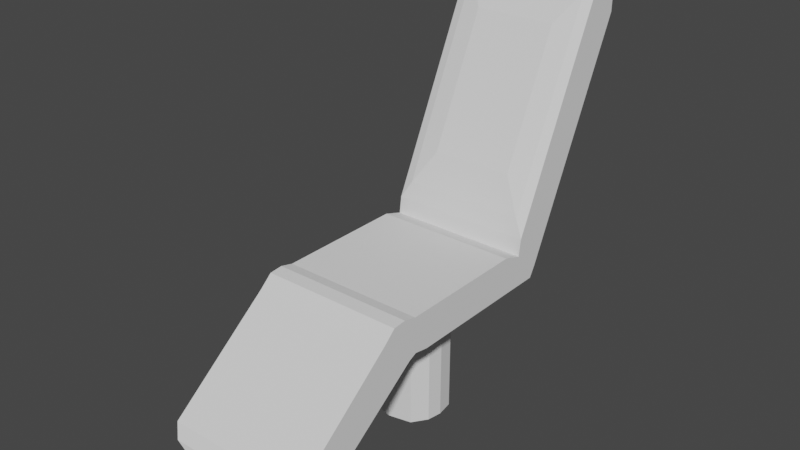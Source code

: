 # Source: DoctorsChair.blend  (saved by Blender 3.5.10; exported with 4.5.12 LTS)
import bpy
from mathutils import Matrix  # noqa: F401  (used for matrix-valued properties, if any)

bpy.ops.wm.read_factory_settings(use_empty=True)
scene = bpy.context.scene
scene.name = 'Scene'

# ---- collections
col_collection = bpy.data.collections.new('Collection'); scene.collection.children.link(col_collection)

# ---- world
world_world = bpy.data.worlds.new('World'); scene.world = world_world
world_world.use_nodes = True; world_world.node_tree.nodes.clear()
_N = world_world.node_tree.nodes; _L = world_world.node_tree.links
n0 = _N.new('ShaderNodeOutputWorld'); n0.name = 'World Output'; n0.location = (300, 300)
n1 = _N.new('ShaderNodeBackground'); n1.name = 'Background'; n1.location = (10, 300)
n1.inputs[0].default_value = (0.05088, 0.05088, 0.05088, 1.0)
_L.new(n1.outputs[0], n0.inputs[0])
n0.is_active_output = True
world_world.color = (0.05088, 0.05088, 0.05088)
world_world.use_sun_shadow = False
world_world.sun_shadow_jitter_overblur = 0.0

# ---- meshes
me_cube_001 = bpy.data.meshes.new('Cube.001')
me_cube_001.from_pydata([(-1.0, -1.05, -0.9392), (-1.0, -1.44, -0.4082), (-1.0, 1.355, -0.9749), (-1.0, 1.054, -0.5303), (1.0, -1.05, -0.9392), (1.0, -1.44, -0.4082), (1.0, 1.355, -0.9749), (1.0, 1.054, -0.5303), (-1.0, -2.636, -2.049), (-1.0, -3.076, -1.723), (1.0, -2.636, -2.049), (1.0, -3.076, -1.723), (-0.5651, -3.055, -2.21), (-0.5651, -3.206, -2.073), (0.5651, -3.055, -2.21), (0.5651, -3.206, -2.073), (0.9012, -3.174, -1.892), (0.9012, -2.861, -2.163), (-0.9012, -2.861, -2.163), (-0.9012, -3.174, -1.892), (-1.0, -0.8483, -0.9749), (-1.0, -1.068, -0.4391), (1.0, -0.8483, -0.9749), (1.0, -1.068, -0.4391), (-1.0, -1.608, -0.56), (1.0, -1.608, -0.56), (1.0, -1.167, -0.991), (-1.0, -1.167, -0.991), (-1.0, -0.9494, -0.957), (1.0, -1.254, -0.3928), (-1.0, -1.254, -0.3928), (1.0, -0.9494, -0.957), (-1.0, 2.92, 2.293), (-1.0, 2.566, 2.829), (1.0, 2.92, 2.293), (1.0, 2.566, 2.829), (-1.0, -1.228, -0.698), (-1.0, 1.194, -0.7315), (1.0, 1.194, -0.7315), (1.0, -1.228, -0.698), (-1.0, -2.836, -1.901), (1.0, -2.836, -1.901), (-0.5651, -3.168, -2.171), (0.5651, -3.168, -2.171), (-0.9012, -3.003, -2.04), (0.9012, -3.003, -2.04), (1.0, -0.9483, -0.7315), (-1.0, -0.9483, -0.7315), (-1.0, -1.367, -0.7952), (1.0, -1.367, -0.7952), (-1.0, -1.088, -0.7007), (1.0, -1.088, -0.7007), (-1.0, 2.868, 2.79), (1.0, 2.868, 2.79), (1.0, 1.085, -0.2941), (-1.0, 1.085, -0.2941), (-1.0, 1.44, -0.8299), (1.0, 1.44, -0.8299), (1.0, 1.333, -0.4599), (-1.0, 1.333, -0.4599), (-1.0, 0.7685, -0.4391), (1.0, 1.055, -0.9749), (-1.0, 1.055, -0.9749), (1.0, 0.7685, -0.4391), (1.0, 0.925, -0.7315), (-1.0, 0.925, -0.7315), (-1.0, -1.334, -0.5531), (-1.0, -2.956, -1.812), (-0.5651, -3.187, -2.122), (-0.9012, -3.089, -1.966), (-1.0, -1.488, -0.6776), (-1.0, 1.124, -0.6309), (1.0, 1.124, -0.6309), (1.0, -1.334, -0.5531), (1.0, -2.956, -1.812), (0.5651, -3.187, -2.122), (0.9012, -3.089, -1.966), (1.0, -1.008, -0.5853), (-1.0, -1.008, -0.5853), (1.0, -1.488, -0.6776), (-1.0, -1.171, -0.5468), (1.0, -1.171, -0.5468), (-1.0, 2.717, 2.858), (1.0, 2.717, 2.858), (1.0, 1.209, -0.377), (-1.0, 1.209, -0.377), (1.0, 0.8467, -0.5853), (-1.0, 0.8467, -0.5853), (-1.0, 1.274, -0.8532), (1.0, 1.274, -0.8532), (1.0, -1.139, -0.8186), (1.0, -2.736, -1.975), (0.5651, -3.111, -2.191), (0.9012, -2.932, -2.101), (1.0, -0.8983, -0.8532), (-1.0, -0.8983, -0.8532), (1.0, -1.267, -0.8931), (-1.0, -1.019, -0.8289), (1.0, -1.019, -0.8289), (-1.0, 2.923, 2.585), (1.0, 2.923, 2.585), (-1.0, -1.139, -0.8186), (-1.0, -2.736, -1.975), (-0.5651, -3.111, -2.191), (-0.9012, -2.932, -2.101), (-1.0, -1.267, -0.8931), (-1.0, 1.386, -0.6449), (1.0, 1.386, -0.6449), (-1.0, 0.9901, -0.8532), (1.0, 0.9901, -0.8532), (-0.5768, 2.182, 2.22), (0.5768, 2.182, 2.22), (0.5768, 1.328, 0.4186), (-0.5768, 1.328, 0.4186), (0.8633, 1.151, -0.05465), (-0.8633, 1.151, -0.05465), (-0.8633, 2.429, 2.641), (0.8633, 2.429, 2.641), (0.0, 1.355, -0.9749), (0.0, 1.054, -0.5303), (0.0, -1.05, -0.9392), (0.0, -1.44, -0.4082), (0.0, -2.636, -2.049), (0.0, -3.076, -1.723), (0.0, -3.055, -2.21), (0.0, -3.206, -2.073), (0.0, -3.174, -1.892), (0.0, -2.861, -2.163), (0.0, -1.068, -0.4391), (0.0, -0.8483, -0.9749), (0.0, -1.167, -0.991), (0.0, -1.608, -0.56), (0.0, -1.254, -0.3928), (0.0, -0.9494, -0.957), (0.0, 2.92, 2.293), (0.0, 2.566, 2.829), (0.0, 2.868, 2.79), (0.0, -3.168, -2.171), (0.0, 1.44, -0.8299), (0.0, 1.085, -0.2941), (0.0, 1.055, -0.9749), (0.0, 0.7685, -0.4391), (0.0, 2.717, 2.858), (0.0, -3.187, -2.122), (0.0, -3.111, -2.191), (0.0, 2.923, 2.585), (0.0, 2.182, 2.22), (0.0, 1.328, 0.4186), (0.0, 2.429, 2.641), (0.0, 1.151, -0.05465), (0.5, 1.054, -0.5303), (0.5, -1.05, -0.9392), (0.5, -2.636, -2.049), (0.2826, -3.055, -2.21), (0.4506, -3.174, -1.892), (0.5, -1.068, -0.4391), (0.5, -1.608, -0.56), (0.5, -1.254, -0.3928), (0.5, 2.566, 2.829), (0.5, 2.868, 2.79), (0.5, 1.44, -0.8299), (0.5, 0.7685, -0.4391), (0.5, 2.717, 2.858), (0.5, 2.923, 2.585), (0.2884, 2.182, 2.22), (0.4316, 2.429, 2.641), (0.5, 1.355, -0.9749), (0.5, -1.44, -0.4082), (0.5, -3.076, -1.723), (0.2826, -3.206, -2.073), (0.4506, -2.861, -2.163), (0.5, -0.8483, -0.9749), (0.5, -1.167, -0.991), (0.5, -0.9494, -0.957), (0.5, 2.92, 2.293), (0.2826, -3.168, -2.171), (0.5, 1.085, -0.2941), (0.5, 1.055, -0.9749), (0.2826, -3.187, -2.122), (0.2826, -3.111, -2.191), (0.2884, 1.328, 0.4186), (0.4316, 1.151, -0.05465), (-0.5, 1.355, -0.9749), (-0.5, -1.44, -0.4082), (-0.5, -3.076, -1.723), (-0.2826, -3.206, -2.073), (-0.4506, -2.861, -2.163), (-0.5, -0.8483, -0.9749), (-0.5, -1.167, -0.991), (-0.5, -0.9494, -0.957), (-0.5, 2.92, 2.293), (-0.2826, -3.168, -2.171), (-0.5, 1.085, -0.2941), (-0.5, 1.055, -0.9749), (-0.2826, -3.187, -2.122), (-0.2826, -3.111, -2.191), (-0.2884, 1.328, 0.4186), (-0.4316, 1.151, -0.05465), (-0.5, 1.054, -0.5303), (-0.5, -1.05, -0.9392), (-0.5, -2.636, -2.049), (-0.2826, -3.055, -2.21), (-0.4506, -3.174, -1.892), (-0.5, -1.068, -0.4391), (-0.5, -1.608, -0.56), (-0.5, -1.254, -0.3928), (-0.5, 2.566, 2.829), (-0.5, 2.868, 2.79), (-0.5, 1.44, -0.8299), (-0.5, 0.7685, -0.4391), (-0.5, 2.717, 2.858), (-0.5, 2.923, 2.585), (-0.2884, 2.182, 2.22), (-0.4316, 2.429, 2.641), (-1.0, 0.1035, -0.9749), (1.0, -0.1499, -0.4391), (1.0, -0.01163, -0.7315), (-1.0, -0.1499, -0.4391), (1.0, 0.1035, -0.9749), (-1.0, -0.01163, -0.7315), (-1.0, -0.08079, -0.5853), (1.0, -0.08079, -0.5853), (-1.0, 0.04593, -0.8532), (1.0, 0.04593, -0.8532), (0.0, -0.1499, -0.4391), (0.5, -0.1499, -0.4391), (0.5, 0.1035, -0.9749), (-0.5, 0.1035, -0.9749), (-0.5, -0.1499, -0.4391), (-1.0, -0.3724, -0.9749), (1.0, -0.6092, -0.4391), (1.0, -0.4799, -0.7315), (1.0, -0.5446, -0.5853), (1.0, -0.4262, -0.8532), (0.0, -0.3724, -0.9749), (0.0, -0.6092, -0.4391), (0.5, -0.6092, -0.4391), (0.3199, -0.3049, -0.9749), (-0.3481, -0.288, -0.9749), (-0.5, -0.6092, -0.4391), (-1.0, -0.6092, -0.4391), (1.0, -0.3724, -0.9749), (-1.0, -0.4799, -0.7315), (-1.0, -0.5446, -0.5853), (-1.0, -0.4262, -0.8532), (-1.0, 0.3093, -0.4391), (1.0, 0.5794, -0.9749), (-1.0, 0.4567, -0.7315), (-1.0, 0.383, -0.5853), (-1.0, 0.518, -0.8532), (-1.0, 0.5794, -0.9749), (1.0, 0.3093, -0.4391), (1.0, 0.4567, -0.7315), (1.0, 0.383, -0.5853), (1.0, 0.518, -0.8532), (0.0, 0.6669, -0.9749), (0.0, 0.3093, -0.4391), (0.5, 0.3093, -0.4391), (0.2918, 0.5794, -0.9749), (-0.2862, 0.5794, -0.9749), (-0.5, 0.3093, -0.4391), (0.0, 0.6669, -2.714), (0.0, 0.1035, -2.714), (0.2918, 0.5794, -2.714), (0.5, 0.1035, -2.714), (-0.2862, 0.5794, -2.714), (-0.5, 0.1035, -2.714), (0.0, -0.3724, -2.714), (0.3199, -0.3049, -2.714), (-0.3481, -0.288, -2.714), (-1.0, 0.3414, -0.9749), (1.0, 0.07967, -0.4391), (1.0, 0.2225, -0.7315), (1.0, 0.1511, -0.5853), (1.0, 0.282, -0.8532), (0.0, 0.07967, -0.4391), (0.5, 0.07967, -0.4391), (0.464, 0.3414, -0.9749), (-0.4514, 0.3414, -0.9749), (-0.5, 0.07967, -0.4391), (-1.0, 0.07967, -0.4391), (1.0, 0.3414, -0.9749), (-1.0, 0.2225, -0.7315), (-1.0, 0.1511, -0.5853), (-1.0, 0.282, -0.8532), (0.0, 0.3852, -2.714), (0.464, 0.3414, -2.714), (-0.4514, 0.3414, -2.714), (-1.0, -0.3796, -0.4391), (1.0, -0.1344, -0.9749), (-1.0, -0.2458, -0.7315), (-1.0, -0.3127, -0.5853), (-1.0, -0.1901, -0.8532), (-1.0, -0.1344, -0.9749), (1.0, -0.3796, -0.4391), (1.0, -0.2458, -0.7315), (1.0, -0.3127, -0.5853), (1.0, -0.1901, -0.8532), (0.0, -0.3796, -0.4391), (0.5, -0.3796, -0.4391), (0.4635, -0.1007, -0.9749), (-0.4629, -0.09224, -0.9749), (-0.5, -0.3796, -0.4391), (0.0, -0.1344, -2.714), (0.4635, -0.1007, -2.714), (-0.4629, -0.09224, -2.714)], [], [(87, 60, 3, 71), (181, 114, 112, 180), (81, 29, 5, 73), (204, 24, 9, 184), (173, 31, 4, 151), (205, 30, 1, 183), (76, 16, 15, 75), (79, 25, 11, 74), (105, 27, 8, 102), (172, 26, 10, 152), (194, 185, 13, 68), (170, 17, 14, 153), (104, 18, 12, 103), (202, 19, 13, 185), (184, 9, 19, 202), (102, 8, 18, 104), (152, 10, 17, 170), (74, 11, 16, 76), (239, 240, 21, 203), (237, 241, 22, 171), (232, 230, 23, 77), (80, 30, 21, 78), (151, 4, 26, 172), (101, 0, 27, 105), (73, 5, 25, 79), (183, 1, 24, 204), (66, 1, 30, 80), (203, 21, 30, 205), (171, 22, 31, 173), (77, 23, 29, 81), (162, 158, 35, 83), (85, 55, 33, 82), (107, 57, 34, 100), (208, 56, 32, 190), (84, 58, 53, 83), (106, 59, 52, 99), (163, 159, 53, 100), (94, 46, 51, 98), (101, 36, 50, 97), (90, 39, 49, 96), (66, 36, 48, 70), (97, 50, 47, 95), (233, 231, 46, 94), (91, 41, 45, 93), (67, 40, 44, 69), (69, 44, 42, 68), (195, 191, 42, 103), (70, 48, 40, 67), (96, 49, 41, 91), (93, 45, 43, 92), (98, 51, 39, 90), (108, 65, 37, 88), (88, 37, 59, 106), (72, 38, 58, 84), (182, 2, 56, 208), (89, 6, 57, 107), (71, 3, 55, 85), (150, 7, 54, 176), (249, 247, 65, 108), (89, 38, 64, 109), (72, 7, 63, 86), (166, 6, 61, 177), (198, 3, 60, 209), (248, 245, 60, 87), (247, 248, 87, 65), (38, 72, 86, 64), (37, 71, 85, 59), (7, 72, 84, 54), (24, 70, 67, 9), (19, 69, 68, 13), (9, 67, 69, 19), (1, 66, 70, 24), (54, 84, 83, 35), (59, 85, 82, 52), (159, 162, 83, 53), (46, 77, 81, 51), (36, 66, 80, 50), (39, 73, 79, 49), (50, 80, 78, 47), (231, 232, 77, 46), (41, 74, 76, 45), (191, 194, 68, 42), (49, 79, 74, 41), (45, 76, 75, 43), (51, 81, 73, 39), (65, 87, 71, 37), (6, 89, 109, 61), (250, 249, 108, 62), (38, 89, 107, 58), (2, 88, 106, 56), (62, 108, 88, 2), (31, 98, 90, 4), (17, 93, 92, 14), (26, 96, 91, 10), (201, 195, 103, 12), (10, 91, 93, 17), (241, 233, 94, 22), (28, 97, 95, 20), (4, 90, 96, 26), (0, 101, 97, 28), (22, 94, 98, 31), (174, 163, 100, 34), (56, 106, 99, 32), (58, 107, 100, 53), (36, 101, 105, 48), (40, 102, 104, 44), (44, 104, 103, 42), (48, 105, 102, 40), (180, 112, 111, 164), (116, 115, 113, 110), (114, 117, 111, 112), (213, 116, 110, 212), (206, 33, 116, 213), (54, 35, 117, 114), (33, 55, 115, 116), (176, 54, 114, 181), (192, 139, 149, 197), (158, 135, 148, 165), (165, 148, 146, 164), (196, 147, 146, 212), (190, 211, 145, 134), (153, 179, 144, 124), (175, 178, 143, 137), (207, 210, 142, 136), (150, 119, 141, 161), (182, 118, 140, 193), (198, 119, 139, 192), (166, 118, 138, 160), (179, 175, 137, 144), (211, 207, 136, 145), (160, 138, 134, 174), (210, 206, 135, 142), (187, 129, 133, 189), (155, 128, 132, 157), (167, 121, 131, 156), (199, 120, 130, 188), (238, 234, 129, 187), (236, 235, 128, 155), (200, 122, 127, 186), (168, 123, 126, 154), (154, 126, 125, 169), (186, 127, 124, 201), (178, 169, 125, 143), (188, 130, 122, 200), (157, 132, 121, 167), (189, 133, 120, 199), (156, 131, 123, 168), (197, 149, 147, 196), (25, 156, 168, 11), (29, 157, 167, 5), (75, 15, 169, 178), (16, 154, 169, 15), (11, 168, 154, 16), (230, 236, 155, 23), (5, 167, 156, 25), (23, 155, 157, 29), (57, 160, 174, 34), (92, 43, 175, 179), (6, 166, 160, 57), (7, 150, 161, 63), (43, 75, 178, 175), (14, 92, 179, 153), (117, 165, 164, 111), (35, 158, 165, 117), (139, 176, 181, 149), (147, 180, 164, 146), (134, 145, 163, 174), (136, 142, 162, 159), (118, 166, 177, 140), (119, 150, 176, 139), (145, 136, 159, 163), (142, 135, 158, 162), (129, 171, 173, 133), (120, 151, 172, 130), (234, 237, 171, 129), (122, 152, 170, 127), (127, 170, 153, 124), (130, 172, 152, 122), (133, 173, 151, 120), (149, 181, 180, 147), (115, 197, 196, 113), (28, 189, 199, 0), (27, 188, 200, 8), (18, 186, 201, 12), (8, 200, 186, 18), (229, 238, 187, 20), (0, 199, 188, 27), (20, 187, 189, 28), (82, 33, 206, 210), (99, 52, 207, 211), (3, 198, 192, 55), (2, 182, 193, 62), (52, 82, 210, 207), (32, 99, 211, 190), (113, 196, 212, 110), (55, 192, 197, 115), (135, 206, 213, 148), (148, 213, 212, 146), (124, 144, 195, 201), (137, 143, 194, 191), (119, 198, 209, 141), (118, 182, 208, 138), (144, 137, 191, 195), (138, 208, 190, 134), (128, 203, 205, 132), (121, 183, 204, 131), (235, 239, 203, 128), (123, 184, 202, 126), (126, 202, 185, 125), (143, 125, 185, 194), (132, 205, 183, 121), (131, 204, 184, 123), (275, 279, 228, 224), (270, 278, 227, 214), (255, 258, 263, 261), (271, 276, 225, 215), (276, 275, 224, 225), (278, 259, 265, 287), (281, 274, 223, 218), (293, 292, 222, 214), (272, 273, 221, 216), (290, 291, 220, 219), (291, 288, 217, 220), (292, 290, 219, 222), (274, 272, 216, 223), (273, 271, 215, 221), (277, 281, 218, 226), (279, 280, 217, 228), (95, 47, 242, 244), (78, 21, 240, 243), (47, 78, 243, 242), (20, 95, 244, 229), (298, 302, 239, 235), (293, 301, 238, 229), (300, 237, 268, 304), (294, 299, 236, 230), (299, 298, 235, 236), (259, 255, 261, 265), (289, 297, 233, 241), (295, 296, 232, 231), (297, 295, 231, 233), (296, 294, 230, 232), (300, 289, 241, 237), (302, 288, 240, 239), (209, 60, 245, 260), (177, 61, 246, 258), (86, 63, 251, 253), (109, 64, 252, 254), (64, 86, 253, 252), (61, 109, 254, 246), (193, 140, 255, 259), (161, 141, 256, 257), (63, 161, 257, 251), (140, 177, 258, 255), (62, 193, 259, 250), (141, 209, 260, 256), (270, 284, 249, 250), (282, 283, 248, 247), (283, 280, 245, 248), (284, 282, 247, 249), (285, 286, 264, 262), (287, 285, 262, 266), (303, 304, 268, 267), (305, 303, 267, 269), (237, 234, 267, 268), (301, 227, 266, 305), (234, 238, 269, 267), (277, 226, 264, 286), (258, 277, 286, 263), (265, 261, 285, 287), (261, 263, 286, 285), (222, 219, 282, 284), (220, 217, 280, 283), (219, 220, 283, 282), (214, 222, 284, 270), (260, 245, 280, 279), (258, 246, 281, 277), (253, 251, 271, 273), (254, 252, 272, 274), (252, 253, 273, 272), (246, 254, 274, 281), (227, 278, 287, 266), (257, 256, 275, 276), (251, 257, 276, 271), (250, 259, 278, 270), (256, 260, 279, 275), (238, 301, 305, 269), (266, 262, 303, 305), (262, 264, 304, 303), (228, 217, 288, 302), (226, 218, 289, 300), (221, 215, 294, 296), (223, 216, 295, 297), (216, 221, 296, 295), (218, 223, 297, 289), (225, 224, 298, 299), (215, 225, 299, 294), (226, 300, 304, 264), (214, 227, 301, 293), (224, 228, 302, 298), (244, 242, 290, 292), (243, 240, 288, 291), (242, 243, 291, 290), (229, 244, 292, 293)])
_uv = me_cube_001.uv_layers.new(name='UVMap')
_uv.uv.foreach_set('vector', [0.5568, 0.1868, 0.625, 0.1868, 0.625, 0.25, 0.5568, 0.25, 0.6875, 0.5, 0.625, 0.5, 0.625, 0.5, 0.6875, 0.5, 0.5568, 0.6875, 0.625, 0.6875, 0.625, 0.75, 0.5568, 0.75, 0.8125, 0.75, 0.875, 0.75, 0.875, 0.75, 0.8125, 0.75, 0.3125, 0.6875, 0.375, 0.6875, 0.375, 0.75, 0.3125, 0.75, 0.8125, 0.6875, 0.875, 0.6875, 0.875, 0.75, 0.8125, 0.75, 0.5568, 0.75, 0.625, 0.75, 0.625, 0.75, 0.5568, 0.75, 0.5568, 0.75, 0.625, 0.75, 0.625, 0.75, 0.5568, 0.75, 0.4318, 0.0, 0.375, 0.0, 0.375, 0.0, 0.4318, 0.0, 0.3125, 0.75, 0.375, 0.75, 0.375, 0.75, 0.3125, 0.75, 0.5568, 0.9375, 0.625, 0.9375, 0.625, 1.0, 0.5568, 1.0, 0.3125, 0.75, 0.375, 0.75, 0.375, 0.75, 0.3125, 0.75, 0.4318, 0.0, 0.375, 0.0, 0.375, 0.0, 0.4318, 0.0, 0.8125, 0.75, 0.875, 0.75, 0.875, 0.75, 0.8125, 0.75, 0.8125, 0.75, 0.875, 0.75, 0.875, 0.75, 0.8125, 0.75, 0.4318, 0.0, 0.375, 0.0, 0.375, 0.0, 0.4318, 0.0, 0.3125, 0.75, 0.375, 0.75, 0.375, 0.75, 0.3125, 0.75, 0.5568, 0.75, 0.625, 0.75, 0.625, 0.75, 0.5568, 0.75, 0.8125, 0.6096, 0.875, 0.6096, 0.875, 0.625, 0.8125, 0.625, 0.3125, 0.6096, 0.375, 0.6096, 0.375, 0.625, 0.3125, 0.625, 0.5568, 0.6096, 0.625, 0.6096, 0.625, 0.625, 0.5568, 0.625, 0.5568, 0.0625, 0.625, 0.0625, 0.625, 0.125, 0.5568, 0.125, 0.3125, 0.75, 0.375, 0.75, 0.375, 0.75, 0.3125, 0.75, 0.4318, 0.0, 0.375, 0.0, 0.375, 0.0, 0.4318, 0.0, 0.5568, 0.75, 0.625, 0.75, 0.625, 0.75, 0.5568, 0.75, 0.8125, 0.75, 0.875, 0.75, 0.875, 0.75, 0.8125, 0.75, 0.5568, 0.0, 0.625, 0.0, 0.625, 0.0625, 0.5568, 0.0625, 0.8125, 0.625, 0.875, 0.625, 0.875, 0.6875, 0.8125, 0.6875, 0.3125, 0.625, 0.375, 0.625, 0.375, 0.6875, 0.3125, 0.6875, 0.5568, 0.625, 0.625, 0.625, 0.625, 0.6875, 0.5568, 0.6875, 0.5568, 0.4375, 0.625, 0.4375, 0.625, 0.5, 0.5568, 0.5, 0.5568, 0.25, 0.625, 0.25, 0.625, 0.25, 0.5568, 0.25, 0.4318, 0.5, 0.375, 0.5, 0.375, 0.5, 0.4318, 0.5, 0.1875, 0.5, 0.125, 0.5, 0.125, 0.5, 0.1875, 0.5, 0.5568, 0.5, 0.4886, 0.5, 0.4886, 0.5, 0.5568, 0.5, 0.4318, 0.25, 0.4886, 0.25, 0.4886, 0.25, 0.4318, 0.25, 0.4318, 0.4375, 0.4886, 0.4375, 0.4886, 0.5, 0.4318, 0.5, 0.4318, 0.625, 0.4886, 0.625, 0.4886, 0.6875, 0.4318, 0.6875, 0.4318, 0.0, 0.4886, 0.0, 0.4886, 0.0625, 0.4318, 0.0625, 0.4318, 0.75, 0.4886, 0.75, 0.4886, 0.75, 0.4318, 0.75, 0.5568, 0.0, 0.4886, 0.0, 0.4886, 0.0, 0.5568, 0.0, 0.4318, 0.0625, 0.4886, 0.0625, 0.4886, 0.125, 0.4318, 0.125, 0.4318, 0.6096, 0.4886, 0.6096, 0.4886, 0.625, 0.4318, 0.625, 0.4318, 0.75, 0.4886, 0.75, 0.4886, 0.75, 0.4318, 0.75, 0.5568, 0.0, 0.4886, 0.0, 0.4886, 0.0, 0.5568, 0.0, 0.5568, 0.0, 0.4886, 0.0, 0.4886, 0.0, 0.5568, 0.0, 0.4318, 0.9375, 0.4886, 0.9375, 0.4886, 1.0, 0.4318, 1.0, 0.5568, 0.0, 0.4886, 0.0, 0.4886, 0.0, 0.5568, 0.0, 0.4318, 0.75, 0.4886, 0.75, 0.4886, 0.75, 0.4318, 0.75, 0.4318, 0.75, 0.4886, 0.75, 0.4886, 0.75, 0.4318, 0.75, 0.4318, 0.6875, 0.4886, 0.6875, 0.4886, 0.75, 0.4318, 0.75, 0.4318, 0.1868, 0.4886, 0.1868, 0.4886, 0.25, 0.4318, 0.25, 0.4318, 0.25, 0.4886, 0.25, 0.4886, 0.25, 0.4318, 0.25, 0.5568, 0.5, 0.4886, 0.5, 0.4886, 0.5, 0.5568, 0.5, 0.1875, 0.5, 0.125, 0.5, 0.125, 0.5, 0.1875, 0.5, 0.4318, 0.5, 0.375, 0.5, 0.375, 0.5, 0.4318, 0.5, 0.5568, 0.25, 0.625, 0.25, 0.625, 0.25, 0.5568, 0.25, 0.6875, 0.5, 0.625, 0.5, 0.625, 0.5, 0.6875, 0.5, 0.4318, 0.1713, 0.4886, 0.1713, 0.4886, 0.1868, 0.4318, 0.1868, 0.4318, 0.5, 0.4886, 0.5, 0.4886, 0.5632, 0.4318, 0.5632, 0.5568, 0.5, 0.625, 0.5, 0.625, 0.5632, 0.5568, 0.5632, 0.3125, 0.5, 0.375, 0.5, 0.375, 0.5632, 0.3125, 0.5632, 0.8125, 0.5, 0.875, 0.5, 0.875, 0.5632, 0.8125, 0.5632, 0.5568, 0.1713, 0.625, 0.1713, 0.625, 0.1868, 0.5568, 0.1868, 0.4886, 0.1713, 0.5568, 0.1713, 0.5568, 0.1868, 0.4886, 0.1868, 0.4886, 0.5, 0.5568, 0.5, 0.5568, 0.5632, 0.4886, 0.5632, 0.4886, 0.25, 0.5568, 0.25, 0.5568, 0.25, 0.4886, 0.25, 0.625, 0.5, 0.5568, 0.5, 0.5568, 0.5, 0.625, 0.5, 0.625, 0.0, 0.5568, 0.0, 0.5568, 0.0, 0.625, 0.0, 0.625, 0.0, 0.5568, 0.0, 0.5568, 0.0, 0.625, 0.0, 0.625, 0.0, 0.5568, 0.0, 0.5568, 0.0, 0.625, 0.0, 0.625, 0.0, 0.5568, 0.0, 0.5568, 0.0, 0.625, 0.0, 0.625, 0.5, 0.5568, 0.5, 0.5568, 0.5, 0.625, 0.5, 0.4886, 0.25, 0.5568, 0.25, 0.5568, 0.25, 0.4886, 0.25, 0.4886, 0.4375, 0.5568, 0.4375, 0.5568, 0.5, 0.4886, 0.5, 0.4886, 0.625, 0.5568, 0.625, 0.5568, 0.6875, 0.4886, 0.6875, 0.4886, 0.0, 0.5568, 0.0, 0.5568, 0.0625, 0.4886, 0.0625, 0.4886, 0.75, 0.5568, 0.75, 0.5568, 0.75, 0.4886, 0.75, 0.4886, 0.0625, 0.5568, 0.0625, 0.5568, 0.125, 0.4886, 0.125, 0.4886, 0.6096, 0.5568, 0.6096, 0.5568, 0.625, 0.4886, 0.625, 0.4886, 0.75, 0.5568, 0.75, 0.5568, 0.75, 0.4886, 0.75, 0.4886, 0.9375, 0.5568, 0.9375, 0.5568, 1.0, 0.4886, 1.0, 0.4886, 0.75, 0.5568, 0.75, 0.5568, 0.75, 0.4886, 0.75, 0.4886, 0.75, 0.5568, 0.75, 0.5568, 0.75, 0.4886, 0.75, 0.4886, 0.6875, 0.5568, 0.6875, 0.5568, 0.75, 0.4886, 0.75, 0.4886, 0.1868, 0.5568, 0.1868, 0.5568, 0.25, 0.4886, 0.25, 0.375, 0.5, 0.4318, 0.5, 0.4318, 0.5632, 0.375, 0.5632, 0.375, 0.1713, 0.4318, 0.1713, 0.4318, 0.1868, 0.375, 0.1868, 0.4886, 0.5, 0.4318, 0.5, 0.4318, 0.5, 0.4886, 0.5, 0.375, 0.25, 0.4318, 0.25, 0.4318, 0.25, 0.375, 0.25, 0.375, 0.1868, 0.4318, 0.1868, 0.4318, 0.25, 0.375, 0.25, 0.375, 0.6875, 0.4318, 0.6875, 0.4318, 0.75, 0.375, 0.75, 0.375, 0.75, 0.4318, 0.75, 0.4318, 0.75, 0.375, 0.75, 0.375, 0.75, 0.4318, 0.75, 0.4318, 0.75, 0.375, 0.75, 0.375, 0.9375, 0.4318, 0.9375, 0.4318, 1.0, 0.375, 1.0, 0.375, 0.75, 0.4318, 0.75, 0.4318, 0.75, 0.375, 0.75, 0.375, 0.6096, 0.4318, 0.6096, 0.4318, 0.625, 0.375, 0.625, 0.375, 0.0625, 0.4318, 0.0625, 0.4318, 0.125, 0.375, 0.125, 0.375, 0.75, 0.4318, 0.75, 0.4318, 0.75, 0.375, 0.75, 0.375, 0.0, 0.4318, 0.0, 0.4318, 0.0625, 0.375, 0.0625, 0.375, 0.625, 0.4318, 0.625, 0.4318, 0.6875, 0.375, 0.6875, 0.375, 0.4375, 0.4318, 0.4375, 0.4318, 0.5, 0.375, 0.5, 0.375, 0.25, 0.4318, 0.25, 0.4318, 0.25, 0.375, 0.25, 0.4886, 0.5, 0.4318, 0.5, 0.4318, 0.5, 0.4886, 0.5, 0.4886, 0.0, 0.4318, 0.0, 0.4318, 0.0, 0.4886, 0.0, 0.4886, 0.0, 0.4318, 0.0, 0.4318, 0.0, 0.4886, 0.0, 0.4886, 0.0, 0.4318, 0.0, 0.4318, 0.0, 0.4886, 0.0, 0.4886, 0.0, 0.4318, 0.0, 0.4318, 0.0, 0.4886, 0.0, 0.6875, 0.5, 0.625, 0.5, 0.625, 0.5, 0.6875, 0.5, 0.625, 0.25, 0.625, 0.25, 0.625, 0.25, 0.625, 0.25, 0.625, 0.5, 0.625, 0.5, 0.625, 0.5, 0.625, 0.5, 0.625, 0.3125, 0.625, 0.25, 0.625, 0.25, 0.625, 0.3125, 0.625, 0.3125, 0.625, 0.25, 0.625, 0.25, 0.625, 0.3125, 0.625, 0.5, 0.625, 0.5, 0.625, 0.5, 0.625, 0.5, 0.625, 0.25, 0.625, 0.25, 0.625, 0.25, 0.625, 0.25, 0.6875, 0.5, 0.625, 0.5, 0.625, 0.5, 0.6875, 0.5, 0.8125, 0.5, 0.75, 0.5, 0.75, 0.5, 0.8125, 0.5, 0.625, 0.4375, 0.625, 0.375, 0.625, 0.375, 0.625, 0.4375, 0.625, 0.4375, 0.625, 0.375, 0.625, 0.375, 0.625, 0.4375, 0.8125, 0.5, 0.75, 0.5, 0.75, 0.5, 0.8125, 0.5, 0.375, 0.3125, 0.4318, 0.3125, 0.4318, 0.375, 0.375, 0.375, 0.375, 0.8125, 0.4318, 0.8125, 0.4318, 0.875, 0.375, 0.875, 0.4886, 0.8125, 0.5568, 0.8125, 0.5568, 0.875, 0.4886, 0.875, 0.4886, 0.3125, 0.5568, 0.3125, 0.5568, 0.375, 0.4886, 0.375, 0.6875, 0.5, 0.75, 0.5, 0.75, 0.5632, 0.6875, 0.5632, 0.1875, 0.5, 0.25, 0.5, 0.25, 0.5632, 0.1875, 0.5632, 0.8125, 0.5, 0.75, 0.5, 0.75, 0.5, 0.8125, 0.5, 0.3125, 0.5, 0.25, 0.5, 0.25, 0.5, 0.3125, 0.5, 0.4318, 0.8125, 0.4886, 0.8125, 0.4886, 0.875, 0.4318, 0.875, 0.4318, 0.3125, 0.4886, 0.3125, 0.4886, 0.375, 0.4318, 0.375, 0.3125, 0.5, 0.25, 0.5, 0.25, 0.5, 0.3125, 0.5, 0.5568, 0.3125, 0.625, 0.3125, 0.625, 0.375, 0.5568, 0.375, 0.1875, 0.625, 0.25, 0.625, 0.25, 0.6875, 0.1875, 0.6875, 0.6875, 0.625, 0.75, 0.625, 0.75, 0.6875, 0.6875, 0.6875, 0.6875, 0.75, 0.75, 0.75, 0.75, 0.75, 0.6875, 0.75, 0.1875, 0.75, 0.25, 0.75, 0.25, 0.75, 0.1875, 0.75, 0.1875, 0.6096, 0.25, 0.6096, 0.25, 0.625, 0.1875, 0.625, 0.6875, 0.6096, 0.75, 0.6096, 0.75, 0.625, 0.6875, 0.625, 0.1875, 0.75, 0.25, 0.75, 0.25, 0.75, 0.1875, 0.75, 0.6875, 0.75, 0.75, 0.75, 0.75, 0.75, 0.6875, 0.75, 0.6875, 0.75, 0.75, 0.75, 0.75, 0.75, 0.6875, 0.75, 0.1875, 0.75, 0.25, 0.75, 0.25, 0.75, 0.1875, 0.75, 0.5568, 0.8125, 0.625, 0.8125, 0.625, 0.875, 0.5568, 0.875, 0.1875, 0.75, 0.25, 0.75, 0.25, 0.75, 0.1875, 0.75, 0.6875, 0.6875, 0.75, 0.6875, 0.75, 0.75, 0.6875, 0.75, 0.1875, 0.6875, 0.25, 0.6875, 0.25, 0.75, 0.1875, 0.75, 0.6875, 0.75, 0.75, 0.75, 0.75, 0.75, 0.6875, 0.75, 0.8125, 0.5, 0.75, 0.5, 0.75, 0.5, 0.8125, 0.5, 0.625, 0.75, 0.6875, 0.75, 0.6875, 0.75, 0.625, 0.75, 0.625, 0.6875, 0.6875, 0.6875, 0.6875, 0.75, 0.625, 0.75, 0.5568, 0.75, 0.625, 0.75, 0.625, 0.8125, 0.5568, 0.8125, 0.625, 0.75, 0.6875, 0.75, 0.6875, 0.75, 0.625, 0.75, 0.625, 0.75, 0.6875, 0.75, 0.6875, 0.75, 0.625, 0.75, 0.625, 0.6096, 0.6875, 0.6096, 0.6875, 0.625, 0.625, 0.625, 0.625, 0.75, 0.6875, 0.75, 0.6875, 0.75, 0.625, 0.75, 0.625, 0.625, 0.6875, 0.625, 0.6875, 0.6875, 0.625, 0.6875, 0.375, 0.5, 0.3125, 0.5, 0.3125, 0.5, 0.375, 0.5, 0.4318, 0.75, 0.4886, 0.75, 0.4886, 0.8125, 0.4318, 0.8125, 0.375, 0.5, 0.3125, 0.5, 0.3125, 0.5, 0.375, 0.5, 0.625, 0.5, 0.6875, 0.5, 0.6875, 0.5632, 0.625, 0.5632, 0.4886, 0.75, 0.5568, 0.75, 0.5568, 0.8125, 0.4886, 0.8125, 0.375, 0.75, 0.4318, 0.75, 0.4318, 0.8125, 0.375, 0.8125, 0.625, 0.5, 0.625, 0.4375, 0.625, 0.4375, 0.625, 0.5, 0.625, 0.5, 0.625, 0.4375, 0.625, 0.4375, 0.625, 0.5, 0.75, 0.5, 0.6875, 0.5, 0.6875, 0.5, 0.75, 0.5, 0.75, 0.5, 0.6875, 0.5, 0.6875, 0.5, 0.75, 0.5, 0.375, 0.375, 0.4318, 0.375, 0.4318, 0.4375, 0.375, 0.4375, 0.4886, 0.375, 0.5568, 0.375, 0.5568, 0.4375, 0.4886, 0.4375, 0.25, 0.5, 0.3125, 0.5, 0.3125, 0.5632, 0.25, 0.5632, 0.75, 0.5, 0.6875, 0.5, 0.6875, 0.5, 0.75, 0.5, 0.4318, 0.375, 0.4886, 0.375, 0.4886, 0.4375, 0.4318, 0.4375, 0.5568, 0.375, 0.625, 0.375, 0.625, 0.4375, 0.5568, 0.4375, 0.25, 0.625, 0.3125, 0.625, 0.3125, 0.6875, 0.25, 0.6875, 0.25, 0.75, 0.3125, 0.75, 0.3125, 0.75, 0.25, 0.75, 0.25, 0.6096, 0.3125, 0.6096, 0.3125, 0.625, 0.25, 0.625, 0.25, 0.75, 0.3125, 0.75, 0.3125, 0.75, 0.25, 0.75, 0.25, 0.75, 0.3125, 0.75, 0.3125, 0.75, 0.25, 0.75, 0.25, 0.75, 0.3125, 0.75, 0.3125, 0.75, 0.25, 0.75, 0.25, 0.6875, 0.3125, 0.6875, 0.3125, 0.75, 0.25, 0.75, 0.75, 0.5, 0.6875, 0.5, 0.6875, 0.5, 0.75, 0.5, 0.875, 0.5, 0.8125, 0.5, 0.8125, 0.5, 0.875, 0.5, 0.125, 0.6875, 0.1875, 0.6875, 0.1875, 0.75, 0.125, 0.75, 0.125, 0.75, 0.1875, 0.75, 0.1875, 0.75, 0.125, 0.75, 0.125, 0.75, 0.1875, 0.75, 0.1875, 0.75, 0.125, 0.75, 0.125, 0.75, 0.1875, 0.75, 0.1875, 0.75, 0.125, 0.75, 0.125, 0.6096, 0.1875, 0.6096, 0.1875, 0.625, 0.125, 0.625, 0.125, 0.75, 0.1875, 0.75, 0.1875, 0.75, 0.125, 0.75, 0.125, 0.625, 0.1875, 0.625, 0.1875, 0.6875, 0.125, 0.6875, 0.5568, 0.25, 0.625, 0.25, 0.625, 0.3125, 0.5568, 0.3125, 0.4318, 0.25, 0.4886, 0.25, 0.4886, 0.3125, 0.4318, 0.3125, 0.875, 0.5, 0.8125, 0.5, 0.8125, 0.5, 0.875, 0.5, 0.125, 0.5, 0.1875, 0.5, 0.1875, 0.5632, 0.125, 0.5632, 0.4886, 0.25, 0.5568, 0.25, 0.5568, 0.3125, 0.4886, 0.3125, 0.375, 0.25, 0.4318, 0.25, 0.4318, 0.3125, 0.375, 0.3125, 0.875, 0.5, 0.8125, 0.5, 0.8125, 0.5, 0.875, 0.5, 0.875, 0.5, 0.8125, 0.5, 0.8125, 0.5, 0.875, 0.5, 0.625, 0.375, 0.625, 0.3125, 0.625, 0.3125, 0.625, 0.375, 0.625, 0.375, 0.625, 0.3125, 0.625, 0.3125, 0.625, 0.375, 0.375, 0.875, 0.4318, 0.875, 0.4318, 0.9375, 0.375, 0.9375, 0.4886, 0.875, 0.5568, 0.875, 0.5568, 0.9375, 0.4886, 0.9375, 0.75, 0.5, 0.8125, 0.5, 0.8125, 0.5632, 0.75, 0.5632, 0.25, 0.5, 0.1875, 0.5, 0.1875, 0.5, 0.25, 0.5, 0.4318, 0.875, 0.4886, 0.875, 0.4886, 0.9375, 0.4318, 0.9375, 0.25, 0.5, 0.1875, 0.5, 0.1875, 0.5, 0.25, 0.5, 0.75, 0.625, 0.8125, 0.625, 0.8125, 0.6875, 0.75, 0.6875, 0.75, 0.75, 0.8125, 0.75, 0.8125, 0.75, 0.75, 0.75, 0.75, 0.6096, 0.8125, 0.6096, 0.8125, 0.625, 0.75, 0.625, 0.75, 0.75, 0.8125, 0.75, 0.8125, 0.75, 0.75, 0.75, 0.75, 0.75, 0.8125, 0.75, 0.8125, 0.75, 0.75, 0.75, 0.5568, 0.875, 0.625, 0.875, 0.625, 0.9375, 0.5568, 0.9375, 0.75, 0.6875, 0.8125, 0.6875, 0.8125, 0.75, 0.75, 0.75, 0.75, 0.75, 0.8125, 0.75, 0.8125, 0.75, 0.75, 0.75, 0.75, 0.5864, 0.8125, 0.5864, 0.8125, 0.5941, 0.75, 0.5941, 0.125, 0.5864, 0.1875, 0.5864, 0.1875, 0.5941, 0.125, 0.5941, 0.25, 0.5787, 0.3125, 0.5787, 0.3125, 0.5787, 0.25, 0.5787, 0.625, 0.5864, 0.6875, 0.5864, 0.6875, 0.5941, 0.625, 0.5941, 0.6875, 0.5864, 0.75, 0.5864, 0.75, 0.5941, 0.6875, 0.5941, 0.1875, 0.5864, 0.1875, 0.5787, 0.1875, 0.5787, 0.1875, 0.5864, 0.375, 0.5864, 0.4318, 0.5864, 0.4318, 0.5941, 0.375, 0.5941, 0.375, 0.1482, 0.4318, 0.1482, 0.4318, 0.1559, 0.375, 0.1559, 0.4886, 0.5864, 0.5568, 0.5864, 0.5568, 0.5941, 0.4886, 0.5941, 0.4886, 0.1482, 0.5568, 0.1482, 0.5568, 0.1559, 0.4886, 0.1559, 0.5568, 0.1482, 0.625, 0.1482, 0.625, 0.1559, 0.5568, 0.1559, 0.4318, 0.1482, 0.4886, 0.1482, 0.4886, 0.1559, 0.4318, 0.1559, 0.4318, 0.5864, 0.4886, 0.5864, 0.4886, 0.5941, 0.4318, 0.5941, 0.5568, 0.5864, 0.625, 0.5864, 0.625, 0.5941, 0.5568, 0.5941, 0.3125, 0.5864, 0.375, 0.5864, 0.375, 0.5941, 0.3125, 0.5941, 0.8125, 0.5864, 0.875, 0.5864, 0.875, 0.5941, 0.8125, 0.5941, 0.4318, 0.125, 0.4886, 0.125, 0.4886, 0.1404, 0.4318, 0.1404, 0.5568, 0.125, 0.625, 0.125, 0.625, 0.1404, 0.5568, 0.1404, 0.4886, 0.125, 0.5568, 0.125, 0.5568, 0.1404, 0.4886, 0.1404, 0.375, 0.125, 0.4318, 0.125, 0.4318, 0.1404, 0.375, 0.1404, 0.75, 0.6018, 0.8125, 0.6018, 0.8125, 0.6096, 0.75, 0.6096, 0.125, 0.6018, 0.1875, 0.6018, 0.1875, 0.6096, 0.125, 0.6096, 0.3125, 0.6018, 0.3125, 0.6096, 0.3125, 0.6096, 0.3125, 0.6018, 0.625, 0.6018, 0.6875, 0.6018, 0.6875, 0.6096, 0.625, 0.6096, 0.6875, 0.6018, 0.75, 0.6018, 0.75, 0.6096, 0.6875, 0.6096, 0.1875, 0.5787, 0.25, 0.5787, 0.25, 0.5787, 0.1875, 0.5787, 0.375, 0.6018, 0.4318, 0.6018, 0.4318, 0.6096, 0.375, 0.6096, 0.4886, 0.6018, 0.5568, 0.6018, 0.5568, 0.6096, 0.4886, 0.6096, 0.4318, 0.6018, 0.4886, 0.6018, 0.4886, 0.6096, 0.4318, 0.6096, 0.5568, 0.6018, 0.625, 0.6018, 0.625, 0.6096, 0.5568, 0.6096, 0.3125, 0.6018, 0.375, 0.6018, 0.375, 0.6096, 0.3125, 0.6096, 0.8125, 0.6018, 0.875, 0.6018, 0.875, 0.6096, 0.8125, 0.6096, 0.8125, 0.5632, 0.875, 0.5632, 0.875, 0.5787, 0.8125, 0.5787, 0.3125, 0.5632, 0.375, 0.5632, 0.375, 0.5787, 0.3125, 0.5787, 0.5568, 0.5632, 0.625, 0.5632, 0.625, 0.5787, 0.5568, 0.5787, 0.4318, 0.5632, 0.4886, 0.5632, 0.4886, 0.5787, 0.4318, 0.5787, 0.4886, 0.5632, 0.5568, 0.5632, 0.5568, 0.5787, 0.4886, 0.5787, 0.375, 0.5632, 0.4318, 0.5632, 0.4318, 0.5787, 0.375, 0.5787, 0.1875, 0.5632, 0.25, 0.5632, 0.25, 0.5787, 0.1875, 0.5787, 0.6875, 0.5632, 0.75, 0.5632, 0.75, 0.5787, 0.6875, 0.5787, 0.625, 0.5632, 0.6875, 0.5632, 0.6875, 0.5787, 0.625, 0.5787, 0.25, 0.5632, 0.3125, 0.5632, 0.3125, 0.5787, 0.25, 0.5787, 0.125, 0.5632, 0.1875, 0.5632, 0.1875, 0.5787, 0.125, 0.5787, 0.75, 0.5632, 0.8125, 0.5632, 0.8125, 0.5787, 0.75, 0.5787, 0.375, 0.1636, 0.4318, 0.1636, 0.4318, 0.1713, 0.375, 0.1713, 0.4886, 0.1636, 0.5568, 0.1636, 0.5568, 0.1713, 0.4886, 0.1713, 0.5568, 0.1636, 0.625, 0.1636, 0.625, 0.1713, 0.5568, 0.1713, 0.4318, 0.1636, 0.4886, 0.1636, 0.4886, 0.1713, 0.4318, 0.1713, 0.25, 0.5864, 0.3125, 0.5864, 0.3125, 0.5941, 0.25, 0.5941, 0.1875, 0.5864, 0.25, 0.5864, 0.25, 0.5941, 0.1875, 0.5941, 0.25, 0.6018, 0.3125, 0.6018, 0.3125, 0.6096, 0.25, 0.6096, 0.1875, 0.6018, 0.25, 0.6018, 0.25, 0.6096, 0.1875, 0.6096, 0.3125, 0.6096, 0.25, 0.6096, 0.25, 0.6096, 0.3125, 0.6096, 0.1875, 0.6018, 0.1875, 0.5941, 0.1875, 0.5941, 0.1875, 0.6018, 0.25, 0.6096, 0.1875, 0.6096, 0.1875, 0.6096, 0.25, 0.6096, 0.3125, 0.5864, 0.3125, 0.5941, 0.3125, 0.5941, 0.3125, 0.5864, 0.3125, 0.5787, 0.3125, 0.5864, 0.3125, 0.5864, 0.3125, 0.5787, 0.1875, 0.5787, 0.25, 0.5787, 0.25, 0.5864, 0.1875, 0.5864, 0.25, 0.5787, 0.3125, 0.5787, 0.3125, 0.5864, 0.25, 0.5864, 0.4318, 0.1559, 0.4886, 0.1559, 0.4886, 0.1636, 0.4318, 0.1636, 0.5568, 0.1559, 0.625, 0.1559, 0.625, 0.1636, 0.5568, 0.1636, 0.4886, 0.1559, 0.5568, 0.1559, 0.5568, 0.1636, 0.4886, 0.1636, 0.375, 0.1559, 0.4318, 0.1559, 0.4318, 0.1636, 0.375, 0.1636, 0.8125, 0.5787, 0.875, 0.5787, 0.875, 0.5864, 0.8125, 0.5864, 0.3125, 0.5787, 0.375, 0.5787, 0.375, 0.5864, 0.3125, 0.5864, 0.5568, 0.5787, 0.625, 0.5787, 0.625, 0.5864, 0.5568, 0.5864, 0.4318, 0.5787, 0.4886, 0.5787, 0.4886, 0.5864, 0.4318, 0.5864, 0.4886, 0.5787, 0.5568, 0.5787, 0.5568, 0.5864, 0.4886, 0.5864, 0.375, 0.5787, 0.4318, 0.5787, 0.4318, 0.5864, 0.375, 0.5864, 0.1875, 0.5941, 0.1875, 0.5864, 0.1875, 0.5864, 0.1875, 0.5941, 0.6875, 0.5787, 0.75, 0.5787, 0.75, 0.5864, 0.6875, 0.5864, 0.625, 0.5787, 0.6875, 0.5787, 0.6875, 0.5864, 0.625, 0.5864, 0.125, 0.5787, 0.1875, 0.5787, 0.1875, 0.5864, 0.125, 0.5864, 0.75, 0.5787, 0.8125, 0.5787, 0.8125, 0.5864, 0.75, 0.5864, 0.1875, 0.6096, 0.1875, 0.6018, 0.1875, 0.6018, 0.1875, 0.6096, 0.1875, 0.5941, 0.25, 0.5941, 0.25, 0.6018, 0.1875, 0.6018, 0.25, 0.5941, 0.3125, 0.5941, 0.3125, 0.6018, 0.25, 0.6018, 0.8125, 0.5941, 0.875, 0.5941, 0.875, 0.6018, 0.8125, 0.6018, 0.3125, 0.5941, 0.375, 0.5941, 0.375, 0.6018, 0.3125, 0.6018, 0.5568, 0.5941, 0.625, 0.5941, 0.625, 0.6018, 0.5568, 0.6018, 0.4318, 0.5941, 0.4886, 0.5941, 0.4886, 0.6018, 0.4318, 0.6018, 0.4886, 0.5941, 0.5568, 0.5941, 0.5568, 0.6018, 0.4886, 0.6018, 0.375, 0.5941, 0.4318, 0.5941, 0.4318, 0.6018, 0.375, 0.6018, 0.6875, 0.5941, 0.75, 0.5941, 0.75, 0.6018, 0.6875, 0.6018, 0.625, 0.5941, 0.6875, 0.5941, 0.6875, 0.6018, 0.625, 0.6018, 0.3125, 0.5941, 0.3125, 0.6018, 0.3125, 0.6018, 0.3125, 0.5941, 0.125, 0.5941, 0.1875, 0.5941, 0.1875, 0.6018, 0.125, 0.6018, 0.75, 0.5941, 0.8125, 0.5941, 0.8125, 0.6018, 0.75, 0.6018, 0.4318, 0.1404, 0.4886, 0.1404, 0.4886, 0.1482, 0.4318, 0.1482, 0.5568, 0.1404, 0.625, 0.1404, 0.625, 0.1482, 0.5568, 0.1482, 0.4886, 0.1404, 0.5568, 0.1404, 0.5568, 0.1482, 0.4886, 0.1482, 0.375, 0.1404, 0.4318, 0.1404, 0.4318, 0.1482, 0.375, 0.1482])
me_cube_001.update()

# ---- objects
ob_cube = bpy.data.objects.new('Cube', me_cube_001)

# ---- transforms, parenting, visibility, modifiers, constraints
ob_cube.location = (0.0, 0.0, 3.087)

# ---- collection membership
col_collection.objects.link(ob_cube)

# ---- scene / render settings (as saved in the file)
scene.frame_start = 1; scene.frame_end = 250; scene.frame_set(1)
scene.render.engine = 'BLENDER_EEVEE_NEXT'
scene.cycles.sampling_pattern = 'TABULATED_SOBOL'
scene.view_settings.view_transform = 'Filmic'
bpy.context.view_layer.update()

# ---- added for rendering (the .blend has no active camera and no usable light): camera, sun
cam_auto = bpy.data.cameras.new('AutoCamera')
cam_auto.lens = 50.0
cam_auto.sensor_width = 36.0
cam_auto.clip_end = 1000.0
ob_auto_camera = bpy.data.objects.new('AutoCamera', cam_auto)
scene.collection.objects.link(ob_auto_camera)
ob_auto_camera.location = (7.88429, -9.6028, 9.46689)
ob_auto_camera.rotation_euler = (1.09748, -7.21219e-08, 0.694738)
scene.camera = ob_auto_camera
light_auto_sun = bpy.data.lights.new('AutoSun', 'SUN')
light_auto_sun.energy = 3.0
light_auto_sun.angle = 0.0523599
ob_auto_sun = bpy.data.objects.new('AutoSun', light_auto_sun)
scene.collection.objects.link(ob_auto_sun)
ob_auto_sun.rotation_euler = (0.872665, 0.174533, 0.523599)
bpy.context.view_layer.update()
